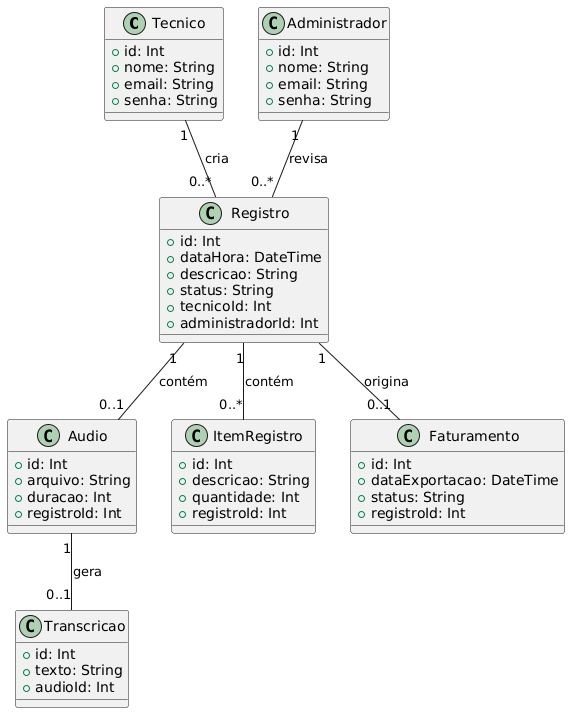

The diagram above was rendered by PlantUML. Its source (embedded in the PNG):
@startuml
class Tecnico {
  +id: Int
  +nome: String
  +email: String
  +senha: String
}

class Administrador {
  +id: Int
  +nome: String
  +email: String
  +senha: String
}

class Registro {
  +id: Int
  +dataHora: DateTime
  +descricao: String
  +status: String
  +tecnicoId: Int
  +administradorId: Int
}

class Audio {
  +id: Int
  +arquivo: String
  +duracao: Int
  +registroId: Int
}

class Transcricao {
  +id: Int
  +texto: String
  +audioId: Int
}

class ItemRegistro {
  +id: Int
  +descricao: String
  +quantidade: Int
  +registroId: Int
}

class Faturamento {
  +id: Int
  +dataExportacao: DateTime
  +status: String
  +registroId: Int
}

Tecnico "1" -- "0..*" Registro : cria
Administrador "1" -- "0..*" Registro : revisa
Registro "1" -- "0..1" Audio : contém
Audio "1" -- "0..1" Transcricao : gera
Registro "1" -- "0..*" ItemRegistro : contém
Registro "1" -- "0..1" Faturamento : origina
@enduml